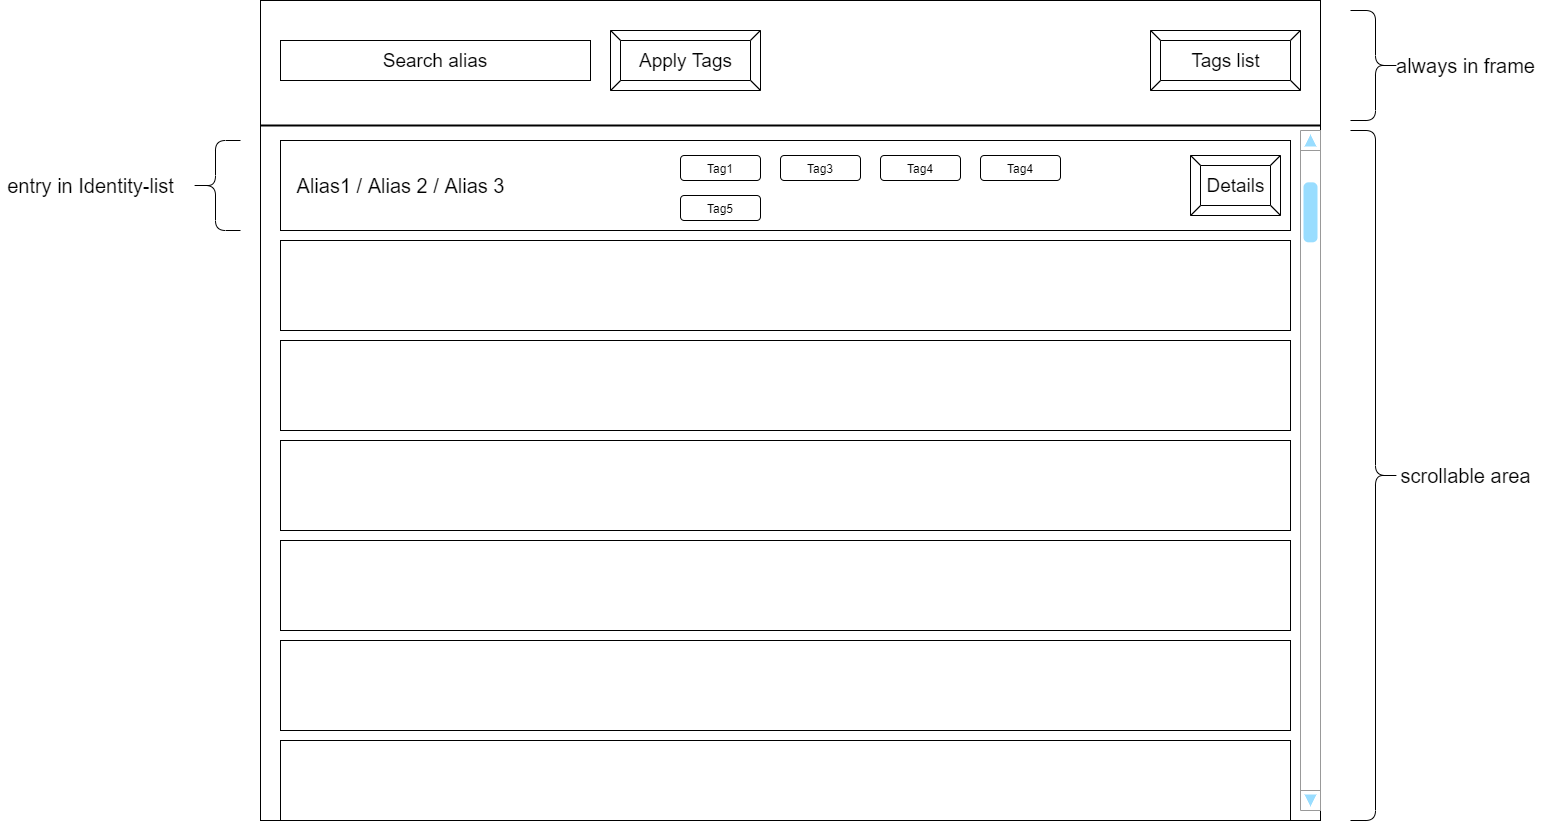

The diagram above was exported from draw.io. Its source (the exported page's mxGraphModel, read from the mxfile embedded in the PNG):
<mxGraphModel dx="3131" dy="1174" grid="1" gridSize="10" guides="1" tooltips="1" connect="1" arrows="1" fold="1" page="1" pageScale="1" pageWidth="1100" pageHeight="850" background="#ffffff" math="0" shadow="0">
  <root>
    <mxCell id="0" />
    <mxCell id="1" parent="0" />
    <mxCell id="G6YBS_Ll-6AG85yByy_R-2" value="" style="rounded=0;whiteSpace=wrap;html=1;" vertex="1" parent="1">
      <mxGeometry x="20" y="20" width="1060" height="820" as="geometry" />
    </mxCell>
    <mxCell id="G6YBS_Ll-6AG85yByy_R-4" value="" style="line;strokeWidth=2;html=1;" vertex="1" parent="1">
      <mxGeometry x="20" y="140" width="1060" height="10" as="geometry" />
    </mxCell>
    <mxCell id="G6YBS_Ll-6AG85yByy_R-6" value="" style="shape=curlyBracket;whiteSpace=wrap;html=1;rounded=1;flipH=1;" vertex="1" parent="1">
      <mxGeometry x="1110" y="150" width="50" height="690" as="geometry" />
    </mxCell>
    <mxCell id="G6YBS_Ll-6AG85yByy_R-7" value="&lt;font style=&quot;font-size: 20px&quot;&gt;scrollable area&lt;/font&gt;" style="text;html=1;align=center;verticalAlign=middle;resizable=0;points=[];autosize=1;strokeColor=none;fillColor=none;" vertex="1" parent="1">
      <mxGeometry x="1150" y="485" width="150" height="20" as="geometry" />
    </mxCell>
    <mxCell id="G6YBS_Ll-6AG85yByy_R-8" value="&lt;font style=&quot;font-size: 19px&quot;&gt;Tags list&lt;/font&gt;" style="labelPosition=center;verticalLabelPosition=middle;align=center;html=1;shape=mxgraph.basic.button;dx=10;" vertex="1" parent="1">
      <mxGeometry x="910" y="50" width="150" height="60" as="geometry" />
    </mxCell>
    <mxCell id="G6YBS_Ll-6AG85yByy_R-12" value="&lt;font style=&quot;font-size: 19px&quot;&gt;Search alias&lt;/font&gt;" style="rounded=0;whiteSpace=wrap;html=1;" vertex="1" parent="1">
      <mxGeometry x="40" y="60" width="310" height="40" as="geometry" />
    </mxCell>
    <mxCell id="G6YBS_Ll-6AG85yByy_R-13" value="&lt;font style=&quot;font-size: 19px&quot;&gt;Apply Tags&lt;/font&gt;" style="labelPosition=center;verticalLabelPosition=middle;align=center;html=1;shape=mxgraph.basic.button;dx=10;" vertex="1" parent="1">
      <mxGeometry x="370" y="50" width="150" height="60" as="geometry" />
    </mxCell>
    <mxCell id="G6YBS_Ll-6AG85yByy_R-15" value="" style="rounded=0;whiteSpace=wrap;html=1;" vertex="1" parent="1">
      <mxGeometry x="40" y="160" width="1010" height="90" as="geometry" />
    </mxCell>
    <mxCell id="G6YBS_Ll-6AG85yByy_R-17" value="" style="verticalLabelPosition=bottom;shadow=0;dashed=0;align=center;html=1;verticalAlign=top;strokeWidth=1;shape=mxgraph.mockup.navigation.scrollBar;strokeColor=#999999;barPos=94.513;fillColor2=#99ddff;strokeColor2=none;direction=north;" vertex="1" parent="1">
      <mxGeometry x="1060" y="150" width="20" height="680" as="geometry" />
    </mxCell>
    <mxCell id="G6YBS_Ll-6AG85yByy_R-18" value="" style="shape=curlyBracket;whiteSpace=wrap;html=1;rounded=1;flipH=1;" vertex="1" parent="1">
      <mxGeometry x="1110" y="30" width="50" height="110" as="geometry" />
    </mxCell>
    <mxCell id="G6YBS_Ll-6AG85yByy_R-19" value="&lt;font style=&quot;font-size: 20px&quot;&gt;always in frame&lt;/font&gt;" style="text;html=1;align=center;verticalAlign=middle;resizable=0;points=[];autosize=1;strokeColor=none;fillColor=none;" vertex="1" parent="1">
      <mxGeometry x="1150" y="75" width="150" height="20" as="geometry" />
    </mxCell>
    <mxCell id="G6YBS_Ll-6AG85yByy_R-25" value="" style="rounded=0;whiteSpace=wrap;html=1;" vertex="1" parent="1">
      <mxGeometry x="40" y="260" width="1010" height="90" as="geometry" />
    </mxCell>
    <mxCell id="G6YBS_Ll-6AG85yByy_R-26" value="" style="rounded=0;whiteSpace=wrap;html=1;" vertex="1" parent="1">
      <mxGeometry x="40" y="360" width="1010" height="90" as="geometry" />
    </mxCell>
    <mxCell id="G6YBS_Ll-6AG85yByy_R-27" value="" style="rounded=0;whiteSpace=wrap;html=1;" vertex="1" parent="1">
      <mxGeometry x="40" y="460" width="1010" height="90" as="geometry" />
    </mxCell>
    <mxCell id="G6YBS_Ll-6AG85yByy_R-28" value="" style="rounded=0;whiteSpace=wrap;html=1;" vertex="1" parent="1">
      <mxGeometry x="40" y="560" width="1010" height="90" as="geometry" />
    </mxCell>
    <mxCell id="G6YBS_Ll-6AG85yByy_R-29" value="" style="rounded=0;whiteSpace=wrap;html=1;" vertex="1" parent="1">
      <mxGeometry x="40" y="660" width="1010" height="90" as="geometry" />
    </mxCell>
    <mxCell id="G6YBS_Ll-6AG85yByy_R-30" value="" style="rounded=0;whiteSpace=wrap;html=1;" vertex="1" parent="1">
      <mxGeometry x="40" y="760" width="1010" height="80" as="geometry" />
    </mxCell>
    <mxCell id="G6YBS_Ll-6AG85yByy_R-32" value="&lt;font style=&quot;font-size: 20px&quot;&gt;Alias1 / Alias 2 / Alias 3&lt;/font&gt;" style="text;html=1;align=center;verticalAlign=middle;resizable=0;points=[];autosize=1;strokeColor=none;fillColor=none;" vertex="1" parent="1">
      <mxGeometry x="50" y="195" width="220" height="20" as="geometry" />
    </mxCell>
    <mxCell id="G6YBS_Ll-6AG85yByy_R-33" value="&lt;span style=&quot;font-size: 19px&quot;&gt;Details&lt;/span&gt;" style="labelPosition=center;verticalLabelPosition=middle;align=center;html=1;shape=mxgraph.basic.button;dx=10;" vertex="1" parent="1">
      <mxGeometry x="950" y="175" width="90" height="60" as="geometry" />
    </mxCell>
    <mxCell id="G6YBS_Ll-6AG85yByy_R-34" value="Tag1" style="rounded=1;whiteSpace=wrap;html=1;" vertex="1" parent="1">
      <mxGeometry x="440" y="175" width="80" height="25" as="geometry" />
    </mxCell>
    <mxCell id="G6YBS_Ll-6AG85yByy_R-35" value="Tag3" style="rounded=1;whiteSpace=wrap;html=1;" vertex="1" parent="1">
      <mxGeometry x="540" y="175" width="80" height="25" as="geometry" />
    </mxCell>
    <mxCell id="G6YBS_Ll-6AG85yByy_R-36" value="Tag4" style="rounded=1;whiteSpace=wrap;html=1;" vertex="1" parent="1">
      <mxGeometry x="640" y="175" width="80" height="25" as="geometry" />
    </mxCell>
    <mxCell id="G6YBS_Ll-6AG85yByy_R-37" value="Tag4" style="rounded=1;whiteSpace=wrap;html=1;" vertex="1" parent="1">
      <mxGeometry x="740" y="175" width="80" height="25" as="geometry" />
    </mxCell>
    <mxCell id="G6YBS_Ll-6AG85yByy_R-38" value="Tag5" style="rounded=1;whiteSpace=wrap;html=1;" vertex="1" parent="1">
      <mxGeometry x="440" y="215" width="80" height="25" as="geometry" />
    </mxCell>
    <mxCell id="G6YBS_Ll-6AG85yByy_R-39" value="&lt;font style=&quot;font-size: 20px&quot;&gt;entry in Identity-list&lt;/font&gt;" style="text;html=1;align=center;verticalAlign=middle;resizable=0;points=[];autosize=1;strokeColor=none;fillColor=none;" vertex="1" parent="1">
      <mxGeometry x="-240" y="195" width="180" height="20" as="geometry" />
    </mxCell>
    <mxCell id="G6YBS_Ll-6AG85yByy_R-41" value="" style="shape=curlyBracket;whiteSpace=wrap;html=1;rounded=1;flipH=1;size=0.5;rotation=-180;" vertex="1" parent="1">
      <mxGeometry x="-50" y="160" width="50" height="90" as="geometry" />
    </mxCell>
  </root>
</mxGraphModel>